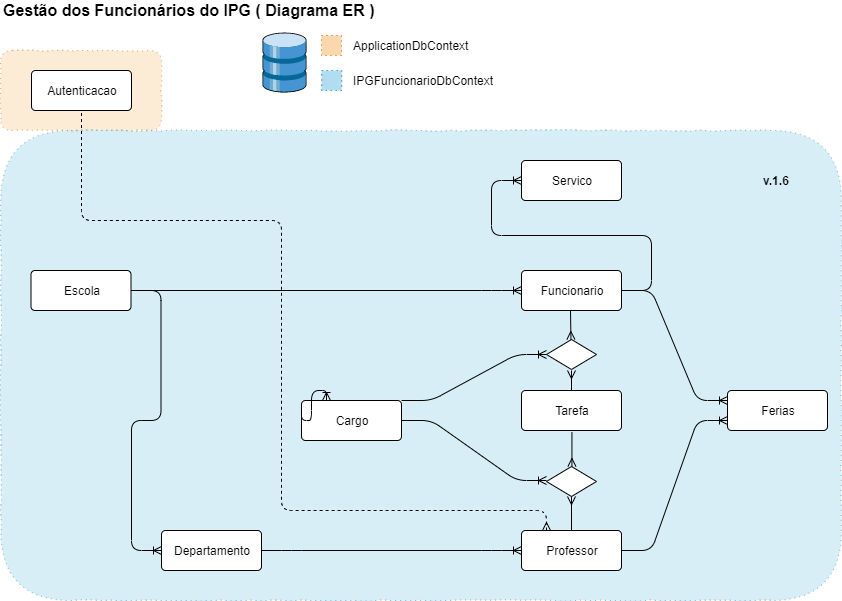

The diagram above was exported from draw.io. Its source (the exported page's mxGraphModel, read from the mxfile embedded in the PNG):
<mxGraphModel dx="1695" dy="1570" grid="1" gridSize="10" guides="1" tooltips="1" connect="1" arrows="1" fold="1" page="1" pageScale="1" pageWidth="827" pageHeight="1169" math="0" shadow="0">
  <root>
    <mxCell id="WIyWlLk6GJQsqaUBKTNV-0" />
    <mxCell id="WIyWlLk6GJQsqaUBKTNV-1" parent="WIyWlLk6GJQsqaUBKTNV-0" />
    <mxCell id="JN3YGltqobX9ORh7lbKw-33" value="" style="rounded=1;whiteSpace=wrap;html=1;dashed=1;dashPattern=1 4;strokeColor=#b46504;fillColor=#fad7ac;glass=0;comic=1;opacity=50;" parent="WIyWlLk6GJQsqaUBKTNV-1" vertex="1">
      <mxGeometry x="-1" y="40" width="161" height="80" as="geometry" />
    </mxCell>
    <mxCell id="JN3YGltqobX9ORh7lbKw-32" value="" style="rounded=1;whiteSpace=wrap;html=1;dashed=1;dashPattern=1 4;strokeColor=#10739e;fillColor=#b1ddf0;comic=1;shadow=0;opacity=50;" parent="WIyWlLk6GJQsqaUBKTNV-1" vertex="1">
      <mxGeometry x="-0.67" y="120" width="840.67" height="470" as="geometry" />
    </mxCell>
    <mxCell id="JN3YGltqobX9ORh7lbKw-1" value="Autenticacao" style="rounded=1;arcSize=10;whiteSpace=wrap;html=1;align=center;" parent="WIyWlLk6GJQsqaUBKTNV-1" vertex="1">
      <mxGeometry x="30" y="60" width="100" height="40" as="geometry" />
    </mxCell>
    <mxCell id="JN3YGltqobX9ORh7lbKw-2" value="Servico" style="rounded=1;arcSize=10;whiteSpace=wrap;html=1;align=center;" parent="WIyWlLk6GJQsqaUBKTNV-1" vertex="1">
      <mxGeometry x="520" y="150" width="100" height="40" as="geometry" />
    </mxCell>
    <mxCell id="JN3YGltqobX9ORh7lbKw-3" value="Funcionario" style="rounded=1;arcSize=10;whiteSpace=wrap;html=1;align=center;" parent="WIyWlLk6GJQsqaUBKTNV-1" vertex="1">
      <mxGeometry x="520" y="260" width="100" height="40" as="geometry" />
    </mxCell>
    <mxCell id="JN3YGltqobX9ORh7lbKw-4" value="Tarefa" style="rounded=1;arcSize=10;whiteSpace=wrap;html=1;align=center;" parent="WIyWlLk6GJQsqaUBKTNV-1" vertex="1">
      <mxGeometry x="520" y="380" width="100" height="40" as="geometry" />
    </mxCell>
    <mxCell id="JN3YGltqobX9ORh7lbKw-5" value="Professor" style="rounded=1;arcSize=10;whiteSpace=wrap;html=1;align=center;" parent="WIyWlLk6GJQsqaUBKTNV-1" vertex="1">
      <mxGeometry x="520" y="520" width="100" height="40" as="geometry" />
    </mxCell>
    <mxCell id="JN3YGltqobX9ORh7lbKw-6" value="Ferias" style="rounded=1;arcSize=10;whiteSpace=wrap;html=1;align=center;" parent="WIyWlLk6GJQsqaUBKTNV-1" vertex="1">
      <mxGeometry x="726" y="380" width="100" height="40" as="geometry" />
    </mxCell>
    <mxCell id="JN3YGltqobX9ORh7lbKw-7" value="Cargo" style="rounded=1;arcSize=10;whiteSpace=wrap;html=1;align=center;" parent="WIyWlLk6GJQsqaUBKTNV-1" vertex="1">
      <mxGeometry x="300" y="390" width="100" height="40" as="geometry" />
    </mxCell>
    <mxCell id="JN3YGltqobX9ORh7lbKw-8" value="Escola" style="rounded=1;arcSize=10;whiteSpace=wrap;html=1;align=center;" parent="WIyWlLk6GJQsqaUBKTNV-1" vertex="1">
      <mxGeometry x="29.5" y="260" width="100" height="40" as="geometry" />
    </mxCell>
    <mxCell id="JN3YGltqobX9ORh7lbKw-9" value="Departamento" style="rounded=1;arcSize=10;whiteSpace=wrap;html=1;align=center;" parent="WIyWlLk6GJQsqaUBKTNV-1" vertex="1">
      <mxGeometry x="160" y="520" width="100" height="40" as="geometry" />
    </mxCell>
    <mxCell id="JN3YGltqobX9ORh7lbKw-10" value="" style="edgeStyle=entityRelationEdgeStyle;fontSize=12;html=1;endArrow=ERoneToMany;entryX=0;entryY=0.75;entryDx=0;entryDy=0;exitX=1;exitY=0.5;exitDx=0;exitDy=0;" parent="WIyWlLk6GJQsqaUBKTNV-1" source="JN3YGltqobX9ORh7lbKw-5" target="JN3YGltqobX9ORh7lbKw-6" edge="1">
      <mxGeometry width="100" height="100" relative="1" as="geometry">
        <mxPoint x="620" y="400" as="sourcePoint" />
        <mxPoint x="720" y="340" as="targetPoint" />
      </mxGeometry>
    </mxCell>
    <mxCell id="JN3YGltqobX9ORh7lbKw-11" value="" style="edgeStyle=entityRelationEdgeStyle;fontSize=12;html=1;endArrow=ERoneToMany;exitX=1;exitY=0.5;exitDx=0;exitDy=0;entryX=0;entryY=0.25;entryDx=0;entryDy=0;" parent="WIyWlLk6GJQsqaUBKTNV-1" source="JN3YGltqobX9ORh7lbKw-3" target="JN3YGltqobX9ORh7lbKw-6" edge="1">
      <mxGeometry width="100" height="100" relative="1" as="geometry">
        <mxPoint x="630" y="330" as="sourcePoint" />
        <mxPoint x="730" y="230" as="targetPoint" />
      </mxGeometry>
    </mxCell>
    <mxCell id="JN3YGltqobX9ORh7lbKw-12" value="" style="edgeStyle=entityRelationEdgeStyle;fontSize=12;html=1;endArrow=ERoneToMany;entryX=0;entryY=0.5;entryDx=0;entryDy=0;" parent="WIyWlLk6GJQsqaUBKTNV-1" source="JN3YGltqobX9ORh7lbKw-3" target="JN3YGltqobX9ORh7lbKw-2" edge="1">
      <mxGeometry width="100" height="100" relative="1" as="geometry">
        <mxPoint x="180" y="680" as="sourcePoint" />
        <mxPoint x="280" y="580" as="targetPoint" />
      </mxGeometry>
    </mxCell>
    <mxCell id="JN3YGltqobX9ORh7lbKw-18" value="" style="endArrow=ERoneToMany;html=1;entryX=0.25;entryY=0;entryDx=0;entryDy=0;edgeStyle=orthogonalEdgeStyle;startArrow=none;startFill=0;endFill=0;" parent="WIyWlLk6GJQsqaUBKTNV-1" target="JN3YGltqobX9ORh7lbKw-7" edge="1">
      <mxGeometry width="50" height="50" relative="1" as="geometry">
        <mxPoint x="300" y="400" as="sourcePoint" />
        <mxPoint x="350" y="350" as="targetPoint" />
      </mxGeometry>
    </mxCell>
    <mxCell id="JN3YGltqobX9ORh7lbKw-19" value="" style="shape=rhombus;perimeter=rhombusPerimeter;whiteSpace=wrap;html=1;align=center;" parent="WIyWlLk6GJQsqaUBKTNV-1" vertex="1">
      <mxGeometry x="545" y="329" width="50" height="30" as="geometry" />
    </mxCell>
    <mxCell id="JN3YGltqobX9ORh7lbKw-20" value="" style="shape=rhombus;perimeter=rhombusPerimeter;whiteSpace=wrap;html=1;align=center;" parent="WIyWlLk6GJQsqaUBKTNV-1" vertex="1">
      <mxGeometry x="545" y="456" width="50" height="30" as="geometry" />
    </mxCell>
    <mxCell id="JN3YGltqobX9ORh7lbKw-22" value="" style="endArrow=ERmany;html=1;entryX=0.5;entryY=1;entryDx=0;entryDy=0;exitX=0.5;exitY=0;exitDx=0;exitDy=0;endFill=0;" parent="WIyWlLk6GJQsqaUBKTNV-1" source="JN3YGltqobX9ORh7lbKw-5" target="JN3YGltqobX9ORh7lbKw-20" edge="1">
      <mxGeometry width="50" height="50" relative="1" as="geometry">
        <mxPoint x="180" y="630" as="sourcePoint" />
        <mxPoint x="230" y="580" as="targetPoint" />
      </mxGeometry>
    </mxCell>
    <mxCell id="JN3YGltqobX9ORh7lbKw-23" value="" style="endArrow=none;html=1;entryX=0.5;entryY=1;entryDx=0;entryDy=0;exitX=0.5;exitY=0;exitDx=0;exitDy=0;startArrow=ERmany;startFill=0;" parent="WIyWlLk6GJQsqaUBKTNV-1" edge="1">
      <mxGeometry width="50" height="50" relative="1" as="geometry">
        <mxPoint x="570.4400000000003" y="456" as="sourcePoint" />
        <mxPoint x="570.4400000000003" y="422" as="targetPoint" />
      </mxGeometry>
    </mxCell>
    <mxCell id="JN3YGltqobX9ORh7lbKw-24" value="" style="endArrow=ERmany;html=1;endFill=0;" parent="WIyWlLk6GJQsqaUBKTNV-1" edge="1">
      <mxGeometry width="50" height="50" relative="1" as="geometry">
        <mxPoint x="570" y="380" as="sourcePoint" />
        <mxPoint x="570" y="360" as="targetPoint" />
      </mxGeometry>
    </mxCell>
    <mxCell id="JN3YGltqobX9ORh7lbKw-25" value="" style="endArrow=none;html=1;exitX=0.5;exitY=0;exitDx=0;exitDy=0;endFill=0;startArrow=ERmany;startFill=0;" parent="WIyWlLk6GJQsqaUBKTNV-1" edge="1">
      <mxGeometry width="50" height="50" relative="1" as="geometry">
        <mxPoint x="569.4400000000003" y="329" as="sourcePoint" />
        <mxPoint x="569" y="300" as="targetPoint" />
      </mxGeometry>
    </mxCell>
    <mxCell id="JN3YGltqobX9ORh7lbKw-26" value="" style="edgeStyle=entityRelationEdgeStyle;fontSize=12;html=1;endArrow=ERoneToMany;exitX=1;exitY=0.5;exitDx=0;exitDy=0;" parent="WIyWlLk6GJQsqaUBKTNV-1" source="JN3YGltqobX9ORh7lbKw-7" edge="1">
      <mxGeometry width="100" height="100" relative="1" as="geometry">
        <mxPoint x="445" y="570" as="sourcePoint" />
        <mxPoint x="545" y="470" as="targetPoint" />
      </mxGeometry>
    </mxCell>
    <mxCell id="JN3YGltqobX9ORh7lbKw-27" value="" style="edgeStyle=entityRelationEdgeStyle;fontSize=12;html=1;endArrow=ERoneToMany;entryX=0;entryY=0.5;entryDx=0;entryDy=0;exitX=1;exitY=0;exitDx=0;exitDy=0;" parent="WIyWlLk6GJQsqaUBKTNV-1" source="JN3YGltqobX9ORh7lbKw-7" target="JN3YGltqobX9ORh7lbKw-19" edge="1">
      <mxGeometry width="100" height="100" relative="1" as="geometry">
        <mxPoint x="300" y="329" as="sourcePoint" />
        <mxPoint x="400" y="229" as="targetPoint" />
      </mxGeometry>
    </mxCell>
    <mxCell id="JN3YGltqobX9ORh7lbKw-29" value="" style="edgeStyle=entityRelationEdgeStyle;fontSize=12;html=1;endArrow=ERoneToMany;exitX=1;exitY=0.5;exitDx=0;exitDy=0;entryX=0;entryY=0.5;entryDx=0;entryDy=0;" parent="WIyWlLk6GJQsqaUBKTNV-1" source="JN3YGltqobX9ORh7lbKw-9" target="JN3YGltqobX9ORh7lbKw-5" edge="1">
      <mxGeometry width="100" height="100" relative="1" as="geometry">
        <mxPoint x="30" y="680" as="sourcePoint" />
        <mxPoint x="130" y="580" as="targetPoint" />
      </mxGeometry>
    </mxCell>
    <mxCell id="JN3YGltqobX9ORh7lbKw-30" value="" style="edgeStyle=entityRelationEdgeStyle;fontSize=12;html=1;endArrow=ERoneToMany;exitX=1;exitY=0.5;exitDx=0;exitDy=0;entryX=0;entryY=0.5;entryDx=0;entryDy=0;" parent="WIyWlLk6GJQsqaUBKTNV-1" source="JN3YGltqobX9ORh7lbKw-8" target="JN3YGltqobX9ORh7lbKw-9" edge="1">
      <mxGeometry width="100" height="100" relative="1" as="geometry">
        <mxPoint x="30" y="680" as="sourcePoint" />
        <mxPoint x="130" y="580" as="targetPoint" />
      </mxGeometry>
    </mxCell>
    <mxCell id="JN3YGltqobX9ORh7lbKw-31" value="" style="edgeStyle=entityRelationEdgeStyle;fontSize=12;html=1;endArrow=ERoneToMany;exitX=1;exitY=0.5;exitDx=0;exitDy=0;entryX=0;entryY=0.5;entryDx=0;entryDy=0;" parent="WIyWlLk6GJQsqaUBKTNV-1" source="JN3YGltqobX9ORh7lbKw-8" target="JN3YGltqobX9ORh7lbKw-3" edge="1">
      <mxGeometry width="100" height="100" relative="1" as="geometry">
        <mxPoint x="30" y="680" as="sourcePoint" />
        <mxPoint x="510" y="280" as="targetPoint" />
      </mxGeometry>
    </mxCell>
    <mxCell id="JN3YGltqobX9ORh7lbKw-34" value="ApplicationDbContext" style="text;html=1;strokeColor=none;fillColor=none;align=left;verticalAlign=middle;whiteSpace=wrap;rounded=0;dashed=1;dashPattern=1 4;" parent="WIyWlLk6GJQsqaUBKTNV-1" vertex="1">
      <mxGeometry x="350" y="25" width="160" height="20" as="geometry" />
    </mxCell>
    <mxCell id="JN3YGltqobX9ORh7lbKw-35" value="IPGFuncionarioDbContext" style="text;html=1;strokeColor=none;fillColor=none;align=left;verticalAlign=middle;whiteSpace=wrap;rounded=0;dashed=1;dashPattern=1 4;" parent="WIyWlLk6GJQsqaUBKTNV-1" vertex="1">
      <mxGeometry x="350" y="60" width="160" height="20" as="geometry" />
    </mxCell>
    <mxCell id="JN3YGltqobX9ORh7lbKw-36" value="" style="rounded=0;whiteSpace=wrap;html=1;dashed=1;dashPattern=1 4;strokeColor=#b46504;fillColor=#fad7ac;" parent="WIyWlLk6GJQsqaUBKTNV-1" vertex="1">
      <mxGeometry x="320" y="25" width="20" height="20" as="geometry" />
    </mxCell>
    <mxCell id="JN3YGltqobX9ORh7lbKw-37" value="" style="rounded=0;whiteSpace=wrap;html=1;dashed=1;dashPattern=1 4;strokeColor=#10739e;fillColor=#b1ddf0;" parent="WIyWlLk6GJQsqaUBKTNV-1" vertex="1">
      <mxGeometry x="320.17" y="60" width="20" height="20" as="geometry" />
    </mxCell>
    <mxCell id="JN3YGltqobX9ORh7lbKw-38" value="" style="endArrow=none;html=1;entryX=0.5;entryY=1;entryDx=0;entryDy=0;exitX=0.25;exitY=0;exitDx=0;exitDy=0;dashed=1;startArrow=ERmany;startFill=0;" parent="WIyWlLk6GJQsqaUBKTNV-1" source="JN3YGltqobX9ORh7lbKw-5" target="JN3YGltqobX9ORh7lbKw-1" edge="1">
      <mxGeometry width="50" height="50" relative="1" as="geometry">
        <mxPoint y="670" as="sourcePoint" />
        <mxPoint x="50" y="620" as="targetPoint" />
        <Array as="points">
          <mxPoint x="545" y="500" />
          <mxPoint x="280" y="500" />
          <mxPoint x="280" y="210" />
          <mxPoint x="80" y="210" />
        </Array>
      </mxGeometry>
    </mxCell>
    <mxCell id="JN3YGltqobX9ORh7lbKw-40" value="" style="shadow=0;dashed=0;html=1;labelPosition=center;verticalLabelPosition=bottom;verticalAlign=top;align=center;outlineConnect=0;shape=mxgraph.veeam.3d.datastore;dashPattern=1 4;gradientColor=none;" parent="WIyWlLk6GJQsqaUBKTNV-1" vertex="1">
      <mxGeometry x="261" y="22" width="44" height="60" as="geometry" />
    </mxCell>
    <mxCell id="JN3YGltqobX9ORh7lbKw-41" value="Gestão dos Funcionários do IPG ( Diagrama ER )" style="text;html=1;strokeColor=none;fillColor=none;align=left;verticalAlign=middle;whiteSpace=wrap;rounded=0;dashed=1;dashPattern=1 4;fontStyle=1;fontSize=16;" parent="WIyWlLk6GJQsqaUBKTNV-1" vertex="1">
      <mxGeometry y="-10" width="840" height="20" as="geometry" />
    </mxCell>
    <mxCell id="JN3YGltqobX9ORh7lbKw-42" value="v.1.6" style="text;html=1;strokeColor=none;fillColor=none;align=left;verticalAlign=middle;whiteSpace=wrap;rounded=0;dashed=1;dashPattern=1 4;fontStyle=1" parent="WIyWlLk6GJQsqaUBKTNV-1" vertex="1">
      <mxGeometry x="760" y="160" width="50" height="20" as="geometry" />
    </mxCell>
  </root>
</mxGraphModel>